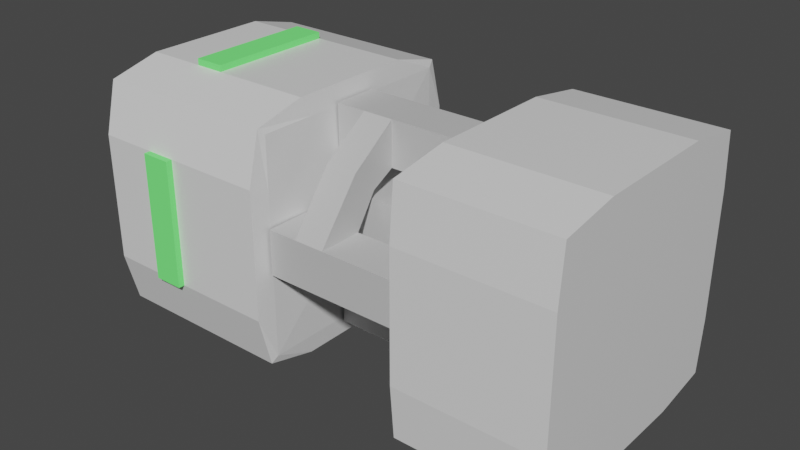 # Source: Drill.blend  (saved by Blender 2.92.15; exported with 4.5.12 LTS)
import bpy
from mathutils import Matrix  # noqa: F401  (used for matrix-valued properties, if any)

bpy.ops.wm.read_factory_settings(use_empty=True)
scene = bpy.context.scene
scene.name = 'Scene'

# ---- collections
col_collection = bpy.data.collections.new('Collection'); scene.collection.children.link(col_collection)

# ---- materials (node trees are filled in below, after node groups)
mat_drillbase = bpy.data.materials.new('DrillBase')
mat_drillbase.alpha_threshold = 0.0
mat_drillbase.use_transparent_shadow = False
mat_drillbase.line_color = (0.0, 0.0, 0.0, 1.0)
mat_drillconnectors = bpy.data.materials.new('DrillConnectors')
mat_drillconnectors.use_transparent_shadow = False
mat_drillindicator = bpy.data.materials.new('DrillIndicator')
mat_drillindicator.use_transparent_shadow = False

# ---- material node trees
mat_drillbase.use_nodes = True; mat_drillbase.node_tree.nodes.clear()
_N = mat_drillbase.node_tree.nodes; _L = mat_drillbase.node_tree.links
n0 = _N.new('ShaderNodeOutputMaterial'); n0.name = 'Material Output'; n0.location = (300, 300)
n1 = _N.new('ShaderNodeBsdfPrincipled'); n1.name = 'Principled BSDF'; n1.location = (10, 300)
n1.distribution = 'GGX'
n1.subsurface_method = 'BURLEY'
n1.inputs[2].default_value = 0.4
n1.inputs[3].default_value = 1.45
n1.inputs[27].default_value = (0.0, 0.0, 0.0, 1.0)
n1.inputs[28].default_value = 1.0
_L.new(n1.outputs[0], n0.inputs[0])
n0.is_active_output = True
mat_drillconnectors.use_nodes = True; mat_drillconnectors.node_tree.nodes.clear()
_N = mat_drillconnectors.node_tree.nodes; _L = mat_drillconnectors.node_tree.links
n0 = _N.new('ShaderNodeBsdfPrincipled'); n0.name = 'Principled BSDF'; n0.location = (10, 300)
n0.distribution = 'GGX'
n0.subsurface_method = 'BURLEY'
n0.inputs[0].default_value = (0.5815, 0.5815, 0.5815, 1.0)
n0.inputs[3].default_value = 1.45
n0.inputs[27].default_value = (0.0, 0.0, 0.0, 1.0)
n0.inputs[28].default_value = 1.0
n1 = _N.new('ShaderNodeOutputMaterial'); n1.name = 'Material Output'; n1.location = (300, 300)
_L.new(n0.outputs[0], n1.inputs[0])
n1.is_active_output = True
mat_drillindicator.use_nodes = True; mat_drillindicator.node_tree.nodes.clear()
_N = mat_drillindicator.node_tree.nodes; _L = mat_drillindicator.node_tree.links
n0 = _N.new('ShaderNodeBsdfPrincipled'); n0.name = 'Principled BSDF'; n0.location = (10, 300)
n0.distribution = 'GGX'
n0.subsurface_method = 'BURLEY'
n0.inputs[0].default_value = (0.126, 0.8, 0.1416, 1.0)
n0.inputs[3].default_value = 1.45
n0.inputs[27].default_value = (0.04914, 0.2266, 0.05357, 1.0)
n0.inputs[28].default_value = 1.0
n1 = _N.new('ShaderNodeOutputMaterial'); n1.name = 'Material Output'; n1.location = (300, 300)
_L.new(n0.outputs[0], n1.inputs[0])
n1.is_active_output = True

# ---- world
world_world = bpy.data.worlds.new('World'); scene.world = world_world
world_world.use_nodes = True; world_world.node_tree.nodes.clear()
_N = world_world.node_tree.nodes; _L = world_world.node_tree.links
n0 = _N.new('ShaderNodeOutputWorld'); n0.name = 'World Output'; n0.location = (300, 300)
n1 = _N.new('ShaderNodeBackground'); n1.name = 'Background'; n1.location = (10, 300)
n1.inputs[0].default_value = (0.05088, 0.05088, 0.05088, 1.0)
_L.new(n1.outputs[0], n0.inputs[0])
n0.is_active_output = True
world_world.color = (0.05088, 0.05088, 0.05088)
world_world.use_sun_shadow = False
world_world.sun_shadow_jitter_overblur = 0.0

# ---- meshes
me_cube = bpy.data.meshes.new('Cube')
me_cube.from_pydata([(-0.01359, -0.085, -0.085), (-0.01359, -0.085, 0.085), (-0.01359, 0.085, -0.085), (-0.01359, 0.085, 0.085), (-0.01519, 0.09005, -0.08983), (-0.01519, -0.09005, 0.08983), (-0.01519, -0.09005, -0.08983), (-0.01519, 0.09005, 0.08983), (0.1036, 0.09638, 0.09245), (0.1036, -0.09638, 0.09245), (0.1036, -0.09638, -0.09245), (0.1036, 0.09638, -0.09245), (-0.012, 0.035, -0.035), (-0.012, -0.035, -0.035), (-0.012, -0.035, 0.035), (-0.012, 0.035, 0.035), (0.1002, 0.035, 0.035), (0.1002, 0.035, -0.035), (0.1002, -0.035, 0.035), (0.1002, -0.035, -0.035), (0.2202, 0.09638, 0.09245), (0.2202, 0.09638, -0.09245), (0.2202, -0.09638, 0.09245), (0.2202, -0.09638, -0.09245), (-0.1632, 0.09005, 0.08983), (-0.1632, 0.09005, -0.08983), (-0.1632, -0.09005, 0.08983), (-0.1632, -0.09005, -0.08983), (-0.012, 0.0175, 0.0525), (-0.012, -0.0175, 0.0525), (-0.012, -0.0175, 0.0875), (-0.012, 0.0175, 0.0875), (0.1002, 0.0175, 0.0875), (0.1002, 0.0175, 0.0525), (0.1002, -0.0175, 0.0875), (0.1002, -0.0175, 0.0525), (-0.012, 0.0175, -0.0875), (-0.012, -0.0175, -0.0875), (-0.012, -0.0175, -0.0525), (-0.012, 0.0175, -0.0525), (0.1002, 0.0175, -0.0525), (0.1002, 0.0175, -0.0875), (0.1002, -0.0175, -0.0525), (0.1002, -0.0175, -0.0875), (-0.012, -0.0525, 0.0175), (-0.012, -0.0525, -0.0175), (-0.012, -0.0875, -0.0175), (-0.012, -0.0875, 0.0175), (0.1002, -0.0875, 0.0175), (0.1002, -0.0525, 0.0175), (0.1002, -0.0875, -0.0175), (0.1002, -0.0525, -0.0175), (-0.012, 0.0875, 0.0175), (-0.012, 0.0875, -0.0175), (-0.012, 0.0525, -0.0175), (-0.012, 0.0525, 0.0175), (0.1002, 0.0525, 0.0175), (0.1002, 0.0875, 0.0175), (0.1002, 0.0525, -0.0175), (0.1002, 0.0875, -0.0175), (-0.01359, -0.085, 0.0), (0.1002, -0.035, 0.0), (-0.01359, 0.085, 0.0), (-0.01519, -0.1, 0.0), (0.1036, 0.1, 0.0), (0.1036, -0.1, 0.0), (-0.012, -0.035, 0.0), (0.1002, 0.035, 0.0), (-0.012, 0.035, 0.0), (-0.01519, 0.1, 0.0), (0.2202, -0.1, 0.0), (-0.1632, -0.1, 0.0), (0.2202, 0.1, 0.0), (-0.1632, 0.1, 0.0), (0.1036, 0.0, -0.1), (-0.01359, 0.0, -0.085), (-0.01519, 0.0, -0.1), (0.1036, 0.0, 0.1), (-0.012, 0.0, 0.035), (0.1002, 0.0, -0.035), (0.1002, 0.0, 0.035), (-0.01359, 0.0, 0.085), (-0.012, 0.0, -0.035), (-0.01519, 0.0, 0.1), (0.2202, 0.0, 0.1), (0.2202, 0.0, -0.1), (-0.1632, 0.0, 0.1), (-0.1632, 0.0, -0.1), (0.2202, 0.0, 0.0), (-0.1632, 0.0, 0.0), (0.1036, -0.05, -0.1), (-0.01359, -0.0425, -0.085), (-0.01519, -0.05, -0.1), (0.1036, -0.05, 0.1), (-0.012, -0.0175, 0.035), (0.1002, -0.0175, -0.035), (0.1002, -0.0175, 0.035), (-0.01359, -0.0425, 0.085), (-0.012, -0.0175, -0.035), (-0.01519, -0.05, 0.1), (0.2202, -0.05, 0.1), (-0.1632, -0.05, -0.1), (0.2202, -0.05, 0.0), (0.2202, -0.05, -0.1), (-0.1632, -0.05, 0.1), (-0.1632, -0.05, 0.0), (-0.1632, -0.1, 0.05), (-0.01359, -0.085, 0.0425), (0.1002, -0.035, 0.0175), (-0.01359, 0.085, 0.0425), (-0.01519, -0.1, 0.05), (0.1036, 0.1, 0.05), (0.1036, -0.1, 0.05), (-0.012, -0.035, 0.0175), (0.1002, 0.035, 0.0175), (-0.012, 0.035, 0.0175), (-0.01519, 0.1, 0.05), (0.2202, -0.1, 0.05), (0.2202, 0.1, 0.05), (-0.1632, 0.1, 0.05), (0.2202, 0.0, 0.05), (-0.1632, 0.0, 0.05), (-0.1632, -0.05, 0.05), (0.2202, -0.05, 0.05), (0.2202, 0.05, -0.1), (-0.1632, 0.05, 0.1), (-0.1632, 0.05, 0.0), (0.1036, 0.05, -0.1), (-0.01359, 0.0425, -0.085), (-0.01519, 0.05, -0.1), (0.1036, 0.05, 0.1), (-0.012, 0.0175, 0.035), (0.1002, 0.0175, -0.035), (0.1002, 0.0175, 0.035), (-0.01359, 0.0425, 0.085), (-0.012, 0.0175, -0.035), (-0.01519, 0.05, 0.1), (0.2202, 0.05, 0.1), (-0.1632, 0.05, -0.1), (0.2202, 0.05, 0.0), (0.2202, 0.05, 0.05), (-0.1632, 0.05, 0.05), (-0.01359, -0.085, -0.0425), (0.1002, -0.035, -0.0175), (-0.01359, 0.085, -0.0425), (-0.01519, -0.1, -0.05), (0.1036, 0.1, -0.05), (0.1036, -0.1, -0.05), (-0.012, -0.035, -0.0175), (0.1002, 0.035, -0.0175), (-0.012, 0.035, -0.0175), (-0.01519, 0.1, -0.05), (0.2202, -0.1, -0.05), (0.2202, 0.1, -0.05), (-0.1632, 0.1, -0.05), (-0.1632, -0.1, -0.05), (-0.1632, 0.0, -0.05), (0.2202, 0.0, -0.05), (-0.1632, -0.05, -0.05), (0.2202, -0.05, -0.05), (0.2202, 0.05, -0.05), (-0.1632, 0.05, -0.05), (0.04942, 0.0175, 0.0875), (0.04942, 0.0175, 0.0525), (0.04942, -0.0175, 0.0875), (0.04942, -0.0175, 0.0525), (0.036, 0.0175, 0.0525), (0.036, -0.0175, 0.0875), (0.036, 0.0175, 0.0875), (0.036, -0.0175, 0.0525), (0.04942, -0.0875, 0.0175), (0.04942, -0.0525, 0.0175), (0.04942, -0.0875, -0.0175), (0.04942, -0.0525, -0.0175), (0.036, -0.0525, 0.0175), (0.036, -0.0875, -0.0175), (0.036, -0.0875, 0.0175), (0.036, -0.0525, -0.0175), (0.012, -0.0525, 0.0175), (0.012, -0.0875, -0.0175), (0.012, -0.0875, 0.0175), (0.012, -0.0525, -0.0175), (0.012, 0.0175, 0.0525), (0.012, -0.0175, 0.0875), (0.012, 0.0175, 0.0875), (0.012, -0.0175, 0.0525), (0.04942, 0.0525, 0.0175), (0.04942, 0.0875, 0.0175), (0.04942, 0.0525, -0.0175), (0.04942, 0.0875, -0.0175), (0.036, 0.0875, 0.0175), (0.036, 0.0525, -0.0175), (0.036, 0.0525, 0.0175), (0.036, 0.0875, -0.0175), (0.012, 0.0875, 0.0175), (0.012, 0.0525, -0.0175), (0.012, 0.0525, 0.0175), (0.012, 0.0875, -0.0175), (0.01153, -0.05455, 0.06128), (0.01153, -0.03637, 0.04309), (0.03647, -0.03637, 0.04309), (0.03647, -0.05455, 0.06128), (0.03647, 0.03637, 0.04309), (0.01153, 0.03637, 0.04309), (0.01153, 0.05455, 0.06128), (0.03647, 0.05455, 0.06128), (0.1619, -0.09638, 0.09245), (0.1619, 0.09638, -0.09245), (0.1619, -0.09638, -0.09245), (0.1619, 0.09638, 0.09245), (0.1619, 0.1, 0.0), (0.1619, -0.1, 0.0), (0.1619, 0.0, -0.1), (0.1619, 0.0, 0.1), (0.1619, -0.05, -0.1), (0.1619, -0.05, 0.1), (0.1619, 0.1, 0.05), (0.1619, -0.1, 0.05), (0.1619, 0.05, 0.1), (0.1619, 0.05, -0.1), (0.1619, -0.1, -0.05), (0.1619, 0.1, -0.05), (-0.06963, -0.09005, -0.08983), (-0.06963, 0.09005, 0.08983), (-0.06963, -0.09005, 0.08983), (-0.06963, 0.09005, -0.08983), (-0.06963, -0.1, 0.0), (-0.06963, 0.1, 0.0), (-0.06963, 0.0, 0.1), (-0.06963, 0.0, -0.1), (-0.06963, -0.05, 0.1), (-0.06963, -0.05, -0.1), (-0.06963, -0.1, 0.05), (-0.06963, 0.1, 0.05), (-0.06963, 0.05, -0.1), (-0.06963, 0.05, 0.1), (-0.06963, 0.1, -0.05), (-0.06963, -0.1, -0.05), (-0.1164, -0.09005, 0.08983), (-0.1164, 0.09005, -0.08983), (-0.1164, -0.1, 0.0), (-0.1164, 0.0, -0.1), (-0.1164, -0.05, -0.1), (-0.1164, -0.1, 0.05), (-0.1164, 0.05, -0.1), (-0.1164, -0.1, -0.05), (-0.1164, -0.09005, -0.08983), (-0.1164, 0.09005, 0.08983), (-0.1164, 0.1, 0.0), (-0.1164, 0.0, 0.1), (-0.1164, -0.05, 0.1), (-0.1164, 0.1, 0.05), (-0.1164, 0.05, 0.1), (-0.1164, 0.1, -0.05), (-0.09302, -0.09005, -0.08983), (-0.09302, 0.09005, 0.08983), (-0.09302, 0.1, 0.0), (-0.09302, 0.0, 0.1), (-0.09302, -0.05, 0.1), (-0.09302, 0.1, 0.05), (-0.09302, 0.05, 0.1), (-0.09302, 0.1, -0.05), (-0.09302, -0.09005, 0.08983), (-0.09302, 0.09005, -0.08983), (-0.09302, -0.1, 0.0), (-0.09302, 0.0, -0.1), (-0.09302, -0.05, -0.1), (-0.09302, -0.1, 0.05), (-0.09302, 0.05, -0.1), (-0.09302, -0.1, -0.05), (-0.1164, 0.0, 0.105), (-0.1164, -0.05, 0.105), (-0.1164, 0.05, 0.105), (-0.09302, 0.0, 0.105), (-0.09302, -0.05, 0.105), (-0.09302, 0.05, 0.105), (-0.09302, -0.105, 0.0), (-0.1164, -0.105, 0.0), (-0.09302, -0.105, 0.05), (-0.1164, -0.105, 0.05), (-0.09302, -0.105, -0.05), (-0.1164, -0.105, -0.05), (-0.1164, 0.105, 0.0), (-0.1164, 0.105, -0.05), (-0.1164, 0.105, 0.05), (-0.09302, 0.105, 0.0), (-0.09302, 0.105, 0.05), (-0.09302, 0.105, -0.05), (-0.09302, 0.0, -0.105), (-0.1164, 0.0, -0.105), (-0.09302, -0.05, -0.105), (-0.1164, -0.05, -0.105), (-0.09302, 0.05, -0.105), (-0.1164, 0.05, -0.105)], [], [(113, 14, 1, 107), (231, 92, 6, 222), (107, 1, 5, 110), (94, 97, 1, 14), (97, 99, 5, 1), (116, 7, 3, 109), (233, 223, 7, 116), (92, 91, 0, 6), (91, 98, 13, 0), (95, 90, 10, 19), (96, 94, 14, 18), (215, 93, 9, 206), (93, 96, 18, 9), (112, 9, 18, 108), (250, 104, 26, 238), (108, 18, 14, 113), (214, 103, 23, 208), (114, 16, 8, 111), (243, 238, 26, 106), (217, 206, 9, 112), (98, 95, 19, 13), (141, 125, 24, 119), (216, 209, 20, 118), (109, 3, 15, 115), (123, 100, 22, 117), (115, 15, 16, 114), (184, 31, 30, 183), (185, 183, 30, 29), (163, 33, 35, 165), (163, 162, 32, 33), (40, 39, 38, 42), (43, 42, 38, 37), (36, 41, 43, 37), (36, 39, 40, 41), (180, 47, 46, 179), (181, 179, 46, 45), (171, 49, 51, 173), (171, 170, 48, 49), (196, 55, 54, 195), (197, 195, 54, 53), (187, 57, 59, 189), (187, 186, 56, 57), (150, 68, 67, 149), (159, 102, 70, 152), (144, 62, 68, 150), (221, 210, 72, 153), (161, 126, 73, 154), (220, 211, 65, 147), (245, 240, 71, 155), (149, 67, 64, 146), (143, 61, 66, 148), (147, 65, 61, 143), (236, 227, 69, 151), (151, 69, 62, 144), (142, 60, 63, 145), (148, 66, 60, 142), (158, 105, 89, 156), (160, 139, 88, 157), (140, 137, 84, 120), (122, 104, 86, 121), (135, 132, 79, 82), (219, 124, 85, 212), (252, 125, 86, 249), (130, 133, 80, 77), (218, 130, 77, 213), (133, 131, 78, 80), (132, 127, 74, 79), (128, 135, 82, 75), (129, 128, 75, 76), (134, 136, 83, 81), (131, 134, 81, 78), (234, 129, 76, 229), (106, 26, 104, 122), (155, 71, 105, 158), (157, 88, 102, 159), (120, 84, 100, 123), (82, 79, 95, 98), (212, 85, 103, 214), (249, 86, 104, 250), (77, 80, 96, 93), (213, 77, 93, 215), (80, 78, 94, 96), (79, 74, 90, 95), (75, 82, 98, 91), (76, 75, 91, 92), (81, 83, 99, 97), (78, 81, 97, 94), (229, 76, 92, 231), (88, 120, 123, 102), (71, 106, 122, 105), (105, 122, 121, 89), (139, 140, 120, 88), (68, 115, 114, 67), (102, 123, 117, 70), (62, 109, 115, 68), (210, 216, 118, 72), (126, 141, 119, 73), (211, 217, 112, 65), (240, 243, 106, 71), (67, 114, 111, 64), (61, 108, 113, 66), (65, 112, 108, 61), (227, 233, 116, 69), (69, 116, 109, 62), (60, 107, 110, 63), (66, 113, 107, 60), (89, 121, 141, 126), (72, 118, 140, 139), (225, 4, 129, 234), (15, 3, 134, 131), (3, 7, 136, 134), (4, 2, 128, 129), (2, 12, 135, 128), (17, 11, 127, 132), (16, 15, 131, 133), (209, 8, 130, 218), (8, 16, 133, 130), (247, 24, 125, 252), (207, 21, 124, 219), (12, 17, 132, 135), (118, 20, 137, 140), (153, 72, 139, 160), (156, 89, 126, 161), (121, 86, 125, 141), (87, 156, 161, 138), (21, 153, 160, 124), (85, 157, 159, 103), (27, 155, 158, 101), (124, 160, 157, 85), (101, 158, 156, 87), (13, 148, 142, 0), (0, 142, 145, 6), (4, 151, 144, 2), (225, 236, 151, 4), (10, 147, 143, 19), (19, 143, 148, 13), (17, 149, 146, 11), (246, 245, 155, 27), (208, 220, 147, 10), (138, 161, 154, 25), (207, 221, 153, 21), (2, 144, 150, 12), (103, 159, 152, 23), (12, 150, 149, 17), (166, 168, 162, 163), (166, 163, 165, 169), (35, 34, 164, 165), (32, 162, 164, 34), (182, 166, 169, 185), (165, 164, 167, 169), (162, 168, 167, 164), (174, 176, 170, 171), (174, 171, 173, 177), (51, 50, 172, 173), (48, 170, 172, 50), (178, 174, 177, 181), (173, 172, 175, 177), (170, 176, 175, 172), (44, 47, 180, 178), (44, 178, 181, 45), (177, 175, 179, 181), (176, 180, 179, 175), (28, 31, 184, 182), (28, 182, 185, 29), (168, 184, 183, 167), (190, 192, 186, 187), (190, 187, 189, 193), (59, 58, 188, 189), (56, 186, 188, 58), (194, 190, 193, 197), (189, 188, 191, 193), (186, 192, 191, 188), (52, 55, 196, 194), (52, 194, 197, 53), (193, 191, 195, 197), (192, 196, 195, 191), (198, 183, 185, 199), (199, 200, 174, 178), (201, 198, 180, 176), (201, 200, 169, 167), (203, 196, 192, 202), (204, 194, 196, 203), (205, 202, 192, 190), (205, 190, 194, 204), (176, 174, 200, 201), (167, 183, 198, 201), (185, 169, 200, 199), (180, 198, 199, 178), (168, 205, 204, 184), (168, 166, 202, 205), (184, 204, 203, 182), (182, 203, 202, 166), (11, 146, 221, 207), (23, 152, 220, 208), (11, 207, 219, 127), (20, 209, 218, 137), (70, 117, 217, 211), (64, 111, 216, 210), (84, 213, 215, 100), (74, 212, 214, 90), (137, 218, 213, 84), (127, 219, 212, 74), (152, 70, 211, 220), (146, 64, 210, 221), (111, 8, 209, 216), (117, 22, 206, 217), (90, 214, 208, 10), (100, 215, 206, 22), (6, 145, 237, 222), (263, 261, 236, 225), (7, 223, 235, 136), (263, 225, 234, 268), (256, 259, 233, 227), (63, 110, 232, 226), (265, 229, 231, 266), (83, 228, 230, 99), (268, 234, 229, 265), (136, 235, 228, 83), (261, 256, 227, 236), (145, 63, 226, 237), (110, 5, 224, 232), (99, 230, 224, 5), (259, 255, 223, 233), (266, 231, 222, 254), (101, 242, 246, 27), (119, 24, 247, 251), (154, 73, 248, 253), (138, 244, 241, 87), (87, 241, 242, 101), (73, 119, 251, 248), (25, 239, 244, 138), (25, 154, 253, 239), (254, 269, 245, 246), (255, 247, 252, 260), (243, 240, 277, 279), (257, 260, 275, 273), (252, 249, 270, 272), (269, 264, 276, 280), (267, 262, 238, 243), (258, 250, 238, 262), (230, 258, 262, 224), (232, 224, 262, 267), (237, 226, 264, 269), (235, 260, 257, 228), (228, 257, 258, 230), (226, 232, 267, 264), (223, 255, 260, 235), (222, 237, 269, 254), (242, 266, 254, 246), (251, 247, 255, 259), (261, 253, 283, 287), (268, 265, 288, 292), (244, 268, 292, 293), (259, 256, 285, 286), (239, 263, 268, 244), (239, 253, 261, 263), (273, 270, 271, 274), (275, 272, 270, 273), (249, 250, 271, 270), (260, 252, 272, 275), (250, 258, 274, 271), (258, 257, 273, 274), (276, 278, 279, 277), (280, 276, 277, 281), (264, 267, 278, 276), (245, 269, 280, 281), (240, 245, 281, 277), (267, 243, 279, 278), (283, 282, 285, 287), (282, 284, 286, 285), (251, 259, 286, 284), (253, 248, 282, 283), (256, 261, 287, 285), (248, 251, 284, 282), (293, 292, 288, 289), (289, 288, 290, 291), (266, 242, 291, 290), (242, 241, 289, 291), (265, 266, 290, 288), (241, 244, 293, 289)])
me_cube.polygons.foreach_set('material_index', [0, 0, 0, 0, 0, 0, 0, 0, 0, 0, 1, 0, 0, 0, 0, 1, 0, 0, 0, 0, 1, 0, 0, 0, 0, 1, 1, 1, 1, 1, 1, 1, 1, 1, 1, 1, 1, 1, 1, 1, 1, 1, 1, 0, 0, 0, 0, 0, 0, 0, 1, 0, 0, 0, 0, 0, 0, 0, 0, 0, 1, 0, 0, 0, 0, 1, 0, 0, 0, 0, 0, 0, 0, 0, 0, 0, 1, 0, 0, 0, 0, 1, 0, 0, 0, 0, 0, 0, 0, 0, 0, 0, 1, 0, 0, 0, 0, 0, 0, 0, 1, 0, 0, 0, 0, 0, 0, 0, 0, 0, 0, 0, 0, 0, 1, 0, 0, 0, 0, 1, 0, 0, 0, 0, 0, 0, 0, 0, 0, 0, 0, 0, 0, 0, 0, 1, 0, 0, 0, 0, 0, 0, 0, 1, 1, 1, 1, 1, 1, 1, 1, 1, 1, 1, 1, 1, 1, 1, 1, 1, 1, 1, 1, 1, 1, 1, 1, 1, 1, 1, 1, 1, 1, 1, 1, 1, 1, 1, 1, 1, 1, 1, 1, 1, 1, 1, 1, 1, 1, 1, 1, 1, 0, 0, 0, 0, 0, 0, 0, 0, 0, 0, 0, 0, 0, 0, 0, 0, 0, 0, 0, 0, 0, 0, 0, 0, 0, 0, 0, 0, 0, 0, 0, 0, 0, 0, 0, 0, 0, 0, 0, 0, 0, 0, 2, 2, 2, 2, 0, 0, 0, 0, 0, 0, 0, 0, 0, 0, 0, 0, 2, 2, 2, 2, 0, 0, 2, 2, 2, 2, 2, 2, 2, 2, 2, 2, 2, 2, 2, 2, 2, 2, 2, 2, 2, 2, 2, 2, 2, 2])
_uv = me_cube.uv_layers.new(name='UVMap')
_uv.uv.foreach_set('vector', [0.5625, 0.63, 0.625, 0.63, 0.625, 0.6307, 0.5625, 0.6307, 0.4343, 0.4375, 0.4937, 0.4375, 0.4937, 0.5, 0.4343, 0.5, 0.5625, 0.6307, 0.625, 0.6307, 0.625, 0.6313, 0.5625, 0.6313, 0.505, 0.1875, 0.5057, 0.1875, 0.5057, 0.25, 0.505, 0.25, 0.5057, 0.1875, 0.5063, 0.1875, 0.5063, 0.25, 0.5057, 0.25, 0.3125, 0.6187, 0.375, 0.6187, 0.375, 0.6193, 0.3125, 0.6193, 0.3125, 0.5593, 0.375, 0.5593, 0.375, 0.6187, 0.3125, 0.6187, 0.4937, 0.4375, 0.4943, 0.4375, 0.4943, 0.5, 0.4937, 0.5, 0.4943, 0.4375, 0.495, 0.4375, 0.495, 0.5, 0.4943, 0.5, 0.575, 0.4375, 0.5764, 0.4375, 0.5764, 0.5, 0.575, 0.5, 0.425, 0.1875, 0.505, 0.1875, 0.505, 0.25, 0.425, 0.25, 0.3993, 0.1875, 0.4236, 0.1875, 0.4236, 0.25, 0.3993, 0.25, 0.4236, 0.1875, 0.425, 0.1875, 0.425, 0.25, 0.4236, 0.25, 0.5625, 0.5486, 0.625, 0.5486, 0.625, 0.55, 0.5625, 0.55, 0.5953, 0.1875, 0.625, 0.1875, 0.625, 0.25, 0.5953, 0.25, 0.5625, 0.55, 0.625, 0.55, 0.625, 0.63, 0.5625, 0.63, 0.6007, 0.4375, 0.625, 0.4375, 0.625, 0.5, 0.6007, 0.5, 0.3125, 0.7, 0.375, 0.7, 0.375, 0.7014, 0.3125, 0.7014, 0.5625, 0.7203, 0.625, 0.7203, 0.625, 0.75, 0.5625, 0.75, 0.5625, 0.5243, 0.625, 0.5243, 0.625, 0.5486, 0.5625, 0.5486, 0.495, 0.4375, 0.575, 0.4375, 0.575, 0.5, 0.495, 0.5, 0.5625, 0.9375, 0.625, 0.9375, 0.625, 1.0, 0.5625, 1.0, 0.3125, 0.7257, 0.375, 0.7257, 0.375, 0.75, 0.3125, 0.75, 0.3125, 0.6193, 0.375, 0.6193, 0.375, 0.62, 0.3125, 0.62, 0.8125, 0.6875, 0.875, 0.6875, 0.875, 0.75, 0.8125, 0.75, 0.3125, 0.62, 0.375, 0.62, 0.375, 0.7, 0.3125, 0.7, 0.495, 0.0, 0.505, 0.0, 0.505, 0.25, 0.495, 0.25, 0.375, 0.62, 0.625, 0.62, 0.625, 0.63, 0.375, 0.63, 0.535, 0.25, 0.575, 0.25, 0.575, 0.5, 0.535, 0.5, 0.125, 0.66, 0.375, 0.66, 0.375, 0.7, 0.125, 0.7, 0.425, 0.0, 0.505, 0.0, 0.505, 0.25, 0.425, 0.25, 0.375, 0.55, 0.625, 0.55, 0.625, 0.63, 0.375, 0.63, 0.495, 0.25, 0.575, 0.25, 0.575, 0.5, 0.495, 0.5, 0.125, 0.62, 0.375, 0.62, 0.375, 0.7, 0.125, 0.7, 0.495, 0.0, 0.505, 0.0, 0.505, 0.25, 0.495, 0.25, 0.375, 0.62, 0.625, 0.62, 0.625, 0.63, 0.375, 0.63, 0.535, 0.25, 0.575, 0.25, 0.575, 0.5, 0.535, 0.5, 0.125, 0.66, 0.375, 0.66, 0.375, 0.7, 0.125, 0.7, 0.495, 0.0, 0.505, 0.0, 0.505, 0.25, 0.495, 0.25, 0.375, 0.62, 0.625, 0.62, 0.625, 0.63, 0.375, 0.63, 0.535, 0.25, 0.575, 0.25, 0.575, 0.5, 0.535, 0.5, 0.125, 0.66, 0.375, 0.66, 0.375, 0.7, 0.125, 0.7, 0.1875, 0.62, 0.25, 0.62, 0.25, 0.7, 0.1875, 0.7, 0.6875, 0.6875, 0.75, 0.6875, 0.75, 0.75, 0.6875, 0.75, 0.1875, 0.6193, 0.25, 0.6193, 0.25, 0.62, 0.1875, 0.62, 0.1875, 0.7257, 0.25, 0.7257, 0.25, 0.75, 0.1875, 0.75, 0.4375, 0.9375, 0.5, 0.9375, 0.5, 1.0, 0.4375, 1.0, 0.4375, 0.5243, 0.5, 0.5243, 0.5, 0.5486, 0.4375, 0.5486, 0.4375, 0.7203, 0.5, 0.7203, 0.5, 0.75, 0.4375, 0.75, 0.1875, 0.7, 0.25, 0.7, 0.25, 0.7014, 0.1875, 0.7014, 0.4375, 0.55, 0.5, 0.55, 0.5, 0.63, 0.4375, 0.63, 0.4375, 0.5486, 0.5, 0.5486, 0.5, 0.55, 0.4375, 0.55, 0.1875, 0.5593, 0.25, 0.5593, 0.25, 0.6187, 0.1875, 0.6187, 0.1875, 0.6187, 0.25, 0.6187, 0.25, 0.6193, 0.1875, 0.6193, 0.4375, 0.6307, 0.5, 0.6307, 0.5, 0.6313, 0.4375, 0.6313, 0.4375, 0.63, 0.5, 0.63, 0.5, 0.6307, 0.4375, 0.6307, 0.4375, 0.8125, 0.5, 0.8125, 0.5, 0.875, 0.4375, 0.875, 0.6875, 0.5625, 0.75, 0.5625, 0.75, 0.625, 0.6875, 0.625, 0.8125, 0.5625, 0.875, 0.5625, 0.875, 0.625, 0.8125, 0.625, 0.5625, 0.8125, 0.625, 0.8125, 0.625, 0.875, 0.5625, 0.875, 0.495, 0.3125, 0.575, 0.3125, 0.575, 0.375, 0.495, 0.375, 0.6007, 0.3125, 0.625, 0.3125, 0.625, 0.375, 0.6007, 0.375, 0.5953, 0.0625, 0.625, 0.0625, 0.625, 0.125, 0.5953, 0.125, 0.4236, 0.0625, 0.425, 0.0625, 0.425, 0.125, 0.4236, 0.125, 0.3993, 0.0625, 0.4236, 0.0625, 0.4236, 0.125, 0.3993, 0.125, 0.425, 0.0625, 0.505, 0.0625, 0.505, 0.125, 0.425, 0.125, 0.575, 0.3125, 0.5764, 0.3125, 0.5764, 0.375, 0.575, 0.375, 0.4943, 0.3125, 0.495, 0.3125, 0.495, 0.375, 0.4943, 0.375, 0.4937, 0.3125, 0.4943, 0.3125, 0.4943, 0.375, 0.4937, 0.375, 0.5057, 0.0625, 0.5063, 0.0625, 0.5063, 0.125, 0.5057, 0.125, 0.505, 0.0625, 0.5057, 0.0625, 0.5057, 0.125, 0.505, 0.125, 0.4343, 0.3125, 0.4937, 0.3125, 0.4937, 0.375, 0.4343, 0.375, 0.5625, 0.75, 0.625, 0.75, 0.625, 0.8125, 0.5625, 0.8125, 0.4375, 0.75, 0.5, 0.75, 0.5, 0.8125, 0.4375, 0.8125, 0.6875, 0.625, 0.75, 0.625, 0.75, 0.6875, 0.6875, 0.6875, 0.8125, 0.625, 0.875, 0.625, 0.875, 0.6875, 0.8125, 0.6875, 0.495, 0.375, 0.575, 0.375, 0.575, 0.4375, 0.495, 0.4375, 0.6007, 0.375, 0.625, 0.375, 0.625, 0.4375, 0.6007, 0.4375, 0.5953, 0.125, 0.625, 0.125, 0.625, 0.1875, 0.5953, 0.1875, 0.4236, 0.125, 0.425, 0.125, 0.425, 0.1875, 0.4236, 0.1875, 0.3993, 0.125, 0.4236, 0.125, 0.4236, 0.1875, 0.3993, 0.1875, 0.425, 0.125, 0.505, 0.125, 0.505, 0.1875, 0.425, 0.1875, 0.575, 0.375, 0.5764, 0.375, 0.5764, 0.4375, 0.575, 0.4375, 0.4943, 0.375, 0.495, 0.375, 0.495, 0.4375, 0.4943, 0.4375, 0.4937, 0.375, 0.4943, 0.375, 0.4943, 0.4375, 0.4937, 0.4375, 0.5057, 0.125, 0.5063, 0.125, 0.5063, 0.1875, 0.5057, 0.1875, 0.505, 0.125, 0.5057, 0.125, 0.5057, 0.1875, 0.505, 0.1875, 0.4343, 0.375, 0.4937, 0.375, 0.4937, 0.4375, 0.4343, 0.4375, 0.75, 0.625, 0.8125, 0.625, 0.8125, 0.6875, 0.75, 0.6875, 0.5, 0.75, 0.5625, 0.75, 0.5625, 0.8125, 0.5, 0.8125, 0.5, 0.8125, 0.5625, 0.8125, 0.5625, 0.875, 0.5, 0.875, 0.75, 0.5625, 0.8125, 0.5625, 0.8125, 0.625, 0.75, 0.625, 0.25, 0.62, 0.3125, 0.62, 0.3125, 0.7, 0.25, 0.7, 0.75, 0.6875, 0.8125, 0.6875, 0.8125, 0.75, 0.75, 0.75, 0.25, 0.6193, 0.3125, 0.6193, 0.3125, 0.62, 0.25, 0.62, 0.25, 0.7257, 0.3125, 0.7257, 0.3125, 0.75, 0.25, 0.75, 0.5, 0.9375, 0.5625, 0.9375, 0.5625, 1.0, 0.5, 1.0, 0.5, 0.5243, 0.5625, 0.5243, 0.5625, 0.5486, 0.5, 0.5486, 0.5, 0.7203, 0.5625, 0.7203, 0.5625, 0.75, 0.5, 0.75, 0.25, 0.7, 0.3125, 0.7, 0.3125, 0.7014, 0.25, 0.7014, 0.5, 0.55, 0.5625, 0.55, 0.5625, 0.63, 0.5, 0.63, 0.5, 0.5486, 0.5625, 0.5486, 0.5625, 0.55, 0.5, 0.55, 0.25, 0.5593, 0.3125, 0.5593, 0.3125, 0.6187, 0.25, 0.6187, 0.25, 0.6187, 0.3125, 0.6187, 0.3125, 0.6193, 0.25, 0.6193, 0.5, 0.6307, 0.5625, 0.6307, 0.5625, 0.6313, 0.5, 0.6313, 0.5, 0.63, 0.5625, 0.63, 0.5625, 0.6307, 0.5, 0.6307, 0.5, 0.875, 0.5625, 0.875, 0.5625, 0.9375, 0.5, 0.9375, 0.75, 0.5, 0.8125, 0.5, 0.8125, 0.5625, 0.75, 0.5625, 0.4343, 0.25, 0.4937, 0.25, 0.4937, 0.3125, 0.4343, 0.3125, 0.505, 0.0, 0.5057, 0.0, 0.5057, 0.0625, 0.505, 0.0625, 0.5057, 0.0, 0.5063, 0.0, 0.5063, 0.0625, 0.5057, 0.0625, 0.4937, 0.25, 0.4943, 0.25, 0.4943, 0.3125, 0.4937, 0.3125, 0.4943, 0.25, 0.495, 0.25, 0.495, 0.3125, 0.4943, 0.3125, 0.575, 0.25, 0.5764, 0.25, 0.5764, 0.3125, 0.575, 0.3125, 0.425, 0.0, 0.505, 0.0, 0.505, 0.0625, 0.425, 0.0625, 0.3993, 0.0, 0.4236, 0.0, 0.4236, 0.0625, 0.3993, 0.0625, 0.4236, 0.0, 0.425, 0.0, 0.425, 0.0625, 0.4236, 0.0625, 0.5953, 0.0, 0.625, 0.0, 0.625, 0.0625, 0.5953, 0.0625, 0.6007, 0.25, 0.625, 0.25, 0.625, 0.3125, 0.6007, 0.3125, 0.495, 0.25, 0.575, 0.25, 0.575, 0.3125, 0.495, 0.3125, 0.8125, 0.5, 0.875, 0.5, 0.875, 0.5625, 0.8125, 0.5625, 0.6875, 0.5, 0.75, 0.5, 0.75, 0.5625, 0.6875, 0.5625, 0.4375, 0.875, 0.5, 0.875, 0.5, 0.9375, 0.4375, 0.9375, 0.5625, 0.875, 0.625, 0.875, 0.625, 0.9375, 0.5625, 0.9375, 0.375, 0.875, 0.4375, 0.875, 0.4375, 0.9375, 0.375, 0.9375, 0.625, 0.5, 0.6875, 0.5, 0.6875, 0.5625, 0.625, 0.5625, 0.625, 0.625, 0.6875, 0.625, 0.6875, 0.6875, 0.625, 0.6875, 0.375, 0.75, 0.4375, 0.75, 0.4375, 0.8125, 0.375, 0.8125, 0.625, 0.5625, 0.6875, 0.5625, 0.6875, 0.625, 0.625, 0.625, 0.375, 0.8125, 0.4375, 0.8125, 0.4375, 0.875, 0.375, 0.875, 0.375, 0.63, 0.4375, 0.63, 0.4375, 0.6307, 0.375, 0.6307, 0.375, 0.6307, 0.4375, 0.6307, 0.4375, 0.6313, 0.375, 0.6313, 0.125, 0.6187, 0.1875, 0.6187, 0.1875, 0.6193, 0.125, 0.6193, 0.125, 0.5593, 0.1875, 0.5593, 0.1875, 0.6187, 0.125, 0.6187, 0.375, 0.5486, 0.4375, 0.5486, 0.4375, 0.55, 0.375, 0.55, 0.375, 0.55, 0.4375, 0.55, 0.4375, 0.63, 0.375, 0.63, 0.125, 0.7, 0.1875, 0.7, 0.1875, 0.7014, 0.125, 0.7014, 0.375, 0.7203, 0.4375, 0.7203, 0.4375, 0.75, 0.375, 0.75, 0.375, 0.5243, 0.4375, 0.5243, 0.4375, 0.5486, 0.375, 0.5486, 0.375, 0.9375, 0.4375, 0.9375, 0.4375, 1.0, 0.375, 1.0, 0.125, 0.7257, 0.1875, 0.7257, 0.1875, 0.75, 0.125, 0.75, 0.125, 0.6193, 0.1875, 0.6193, 0.1875, 0.62, 0.125, 0.62, 0.625, 0.6875, 0.6875, 0.6875, 0.6875, 0.75, 0.625, 0.75, 0.125, 0.62, 0.1875, 0.62, 0.1875, 0.7, 0.125, 0.7, 0.125, 0.64, 0.375, 0.64, 0.375, 0.66, 0.125, 0.66, 0.515, 0.25, 0.535, 0.25, 0.535, 0.5, 0.515, 0.5, 0.375, 0.55, 0.625, 0.55, 0.625, 0.59, 0.375, 0.59, 0.425, 0.0, 0.465, 0.0, 0.465, 0.25, 0.425, 0.25, 0.505, 0.25, 0.515, 0.25, 0.515, 0.5, 0.505, 0.5, 0.375, 0.59, 0.625, 0.59, 0.625, 0.61, 0.375, 0.61, 0.465, 0.0, 0.485, 0.0, 0.485, 0.25, 0.465, 0.25, 0.125, 0.64, 0.375, 0.64, 0.375, 0.66, 0.125, 0.66, 0.515, 0.25, 0.535, 0.25, 0.535, 0.5, 0.515, 0.5, 0.375, 0.55, 0.625, 0.55, 0.625, 0.59, 0.375, 0.59, 0.425, 0.0, 0.465, 0.0, 0.465, 0.25, 0.425, 0.25, 0.505, 0.25, 0.515, 0.25, 0.515, 0.5, 0.505, 0.5, 0.375, 0.59, 0.625, 0.59, 0.625, 0.61, 0.375, 0.61, 0.465, 0.0, 0.485, 0.0, 0.485, 0.25, 0.465, 0.25, 0.125, 0.62, 0.375, 0.62, 0.375, 0.63, 0.125, 0.63, 0.495, 0.25, 0.505, 0.25, 0.505, 0.5, 0.495, 0.5, 0.375, 0.61, 0.625, 0.61, 0.625, 0.62, 0.375, 0.62, 0.485, 0.0, 0.495, 0.0, 0.495, 0.25, 0.485, 0.25, 0.125, 0.62, 0.375, 0.62, 0.375, 0.63, 0.125, 0.63, 0.495, 0.25, 0.505, 0.25, 0.505, 0.5, 0.495, 0.5, 0.485, 0.0, 0.495, 0.0, 0.495, 0.25, 0.485, 0.25, 0.125, 0.64, 0.375, 0.64, 0.375, 0.66, 0.125, 0.66, 0.515, 0.25, 0.535, 0.25, 0.535, 0.5, 0.515, 0.5, 0.375, 0.55, 0.625, 0.55, 0.625, 0.59, 0.375, 0.59, 0.425, 0.0, 0.465, 0.0, 0.465, 0.25, 0.425, 0.25, 0.505, 0.25, 0.515, 0.25, 0.515, 0.5, 0.505, 0.5, 0.375, 0.59, 0.625, 0.59, 0.625, 0.61, 0.375, 0.61, 0.465, 0.0, 0.485, 0.0, 0.485, 0.25, 0.465, 0.25, 0.125, 0.62, 0.375, 0.62, 0.375, 0.63, 0.125, 0.63, 0.495, 0.25, 0.505, 0.25, 0.505, 0.5, 0.495, 0.5, 0.375, 0.61, 0.625, 0.61, 0.625, 0.62, 0.375, 0.62, 0.485, 0.0, 0.495, 0.0, 0.495, 0.25, 0.485, 0.25, 0.5, 0.625, 0.625, 0.62, 0.375, 0.62, 0.25, 0.625, 0.25, 0.625, 0.515, 0.375, 0.515, 0.25, 0.125, 0.63, 0.5, 0.625, 0.5, 0.625, 0.375, 0.63, 0.375, 0.64, 0.5, 0.625, 0.445, 0.43, 0.375, 0.61, 0.625, 0.61, 0.44, 0.44, 0.375, 0.63, 0.375, 0.64, 0.445, 0.445, 0.25, 0.63, 0.125, 0.63, 0.375, 0.63, 0.44, 0.44, 0.25, 0.64, 0.445, 0.445, 0.375, 0.64, 0.125, 0.64, 0.445, 0.445, 0.515, 0.25, 0.125, 0.63, 0.25, 0.63, 0.375, 0.64, 0.515, 0.25, 0.445, 0.43, 0.5, 0.625, 0.625, 0.61, 0.625, 0.62, 0.5, 0.625, 0.5, 0.625, 0.375, 0.62, 0.515, 0.5, 0.515, 0.375, 0.25, 0.625, 0.375, 0.63, 0.5, 0.625, 0.25, 0.625, 0.125, 0.63, 0.375, 0.64, 0.445, 0.445, 0.25, 0.63, 0.375, 0.63, 0.375, 0.64, 0.515, 0.25, 0.445, 0.445, 0.25, 0.64, 0.375, 0.63, 0.25, 0.63, 0.44, 0.44, 0.505, 0.25, 0.505, 0.25, 0.44, 0.44, 0.445, 0.445, 0.515, 0.25, 0.125, 0.7014, 0.1875, 0.7014, 0.1875, 0.7257, 0.125, 0.7257, 0.375, 0.5, 0.4375, 0.5, 0.4375, 0.5243, 0.375, 0.5243, 0.5764, 0.25, 0.6007, 0.25, 0.6007, 0.3125, 0.5764, 0.3125, 0.375, 0.0, 0.3993, 0.0, 0.3993, 0.0625, 0.375, 0.0625, 0.5, 0.5, 0.5625, 0.5, 0.5625, 0.5243, 0.5, 0.5243, 0.25, 0.7014, 0.3125, 0.7014, 0.3125, 0.7257, 0.25, 0.7257, 0.375, 0.125, 0.3993, 0.125, 0.3993, 0.1875, 0.375, 0.1875, 0.5764, 0.375, 0.6007, 0.375, 0.6007, 0.4375, 0.5764, 0.4375, 0.375, 0.0625, 0.3993, 0.0625, 0.3993, 0.125, 0.375, 0.125, 0.5764, 0.3125, 0.6007, 0.3125, 0.6007, 0.375, 0.5764, 0.375, 0.4375, 0.5, 0.5, 0.5, 0.5, 0.5243, 0.4375, 0.5243, 0.1875, 0.7014, 0.25, 0.7014, 0.25, 0.7257, 0.1875, 0.7257, 0.3125, 0.7014, 0.375, 0.7014, 0.375, 0.7257, 0.3125, 0.7257, 0.5625, 0.5, 0.625, 0.5, 0.625, 0.5243, 0.5625, 0.5243, 0.5764, 0.4375, 0.6007, 0.4375, 0.6007, 0.5, 0.5764, 0.5, 0.375, 0.1875, 0.3993, 0.1875, 0.3993, 0.25, 0.375, 0.25, 0.375, 0.6313, 0.4375, 0.6313, 0.4375, 0.6907, 0.375, 0.6907, 0.125, 0.5445, 0.1875, 0.5445, 0.1875, 0.5593, 0.125, 0.5593, 0.5063, 0.0, 0.5657, 0.0, 0.5657, 0.0625, 0.5063, 0.0625, 0.4195, 0.25, 0.4343, 0.25, 0.4343, 0.3125, 0.4195, 0.3125, 0.25, 0.5445, 0.3125, 0.5445, 0.3125, 0.5593, 0.25, 0.5593, 0.5, 0.6313, 0.5625, 0.6313, 0.5625, 0.6907, 0.5, 0.6907, 0.4195, 0.375, 0.4343, 0.375, 0.4343, 0.4375, 0.4195, 0.4375, 0.5063, 0.125, 0.5657, 0.125, 0.5657, 0.1875, 0.5063, 0.1875, 0.4195, 0.3125, 0.4343, 0.3125, 0.4343, 0.375, 0.4195, 0.375, 0.5063, 0.0625, 0.5657, 0.0625, 0.5657, 0.125, 0.5063, 0.125, 0.1875, 0.5445, 0.25, 0.5445, 0.25, 0.5593, 0.1875, 0.5593, 0.4375, 0.6313, 0.5, 0.6313, 0.5, 0.6907, 0.4375, 0.6907, 0.5625, 0.6313, 0.625, 0.6313, 0.625, 0.6907, 0.5625, 0.6907, 0.5063, 0.1875, 0.5657, 0.1875, 0.5657, 0.25, 0.5063, 0.25, 0.3125, 0.5445, 0.375, 0.5445, 0.375, 0.5593, 0.3125, 0.5593, 0.4195, 0.4375, 0.4343, 0.4375, 0.4343, 0.5, 0.4195, 0.5, 0.375, 0.4375, 0.4047, 0.4375, 0.4047, 0.5, 0.375, 0.5, 0.3125, 0.5, 0.375, 0.5, 0.375, 0.5297, 0.3125, 0.5297, 0.1875, 0.5, 0.25, 0.5, 0.25, 0.5297, 0.1875, 0.5297, 0.375, 0.3125, 0.4047, 0.3125, 0.4047, 0.375, 0.375, 0.375, 0.375, 0.375, 0.4047, 0.375, 0.4047, 0.4375, 0.375, 0.4375, 0.25, 0.5, 0.3125, 0.5, 0.3125, 0.5297, 0.25, 0.5297, 0.375, 0.25, 0.4047, 0.25, 0.4047, 0.3125, 0.375, 0.3125, 0.125, 0.5, 0.1875, 0.5, 0.1875, 0.5297, 0.125, 0.5297, 0.375, 0.7055, 0.4375, 0.7055, 0.4375, 0.7203, 0.375, 0.7203, 0.5805, 0.0, 0.5953, 0.0, 0.5953, 0.0625, 0.5805, 0.0625, 0.5625, 0.7203, 0.5, 0.7203, 0.5, 0.7203, 0.5625, 0.7203, 0.5805, 0.125, 0.5805, 0.0625, 0.5805, 0.0625, 0.5805, 0.125, 0.5953, 0.0625, 0.5953, 0.125, 0.5953, 0.125, 0.5953, 0.0625, 0.4375, 0.7055, 0.5, 0.7055, 0.5, 0.7055, 0.4375, 0.7055, 0.5625, 0.7055, 0.625, 0.7055, 0.625, 0.7203, 0.5625, 0.7203, 0.5805, 0.1875, 0.5953, 0.1875, 0.5953, 0.25, 0.5805, 0.25, 0.5657, 0.1875, 0.5805, 0.1875, 0.5805, 0.25, 0.5657, 0.25, 0.5625, 0.6907, 0.625, 0.6907, 0.625, 0.7055, 0.5625, 0.7055, 0.4375, 0.6907, 0.5, 0.6907, 0.5, 0.7055, 0.4375, 0.7055, 0.5657, 0.0625, 0.5805, 0.0625, 0.5805, 0.125, 0.5657, 0.125, 0.5657, 0.125, 0.5805, 0.125, 0.5805, 0.1875, 0.5657, 0.1875, 0.5, 0.6907, 0.5625, 0.6907, 0.5625, 0.7055, 0.5, 0.7055, 0.5657, 0.0, 0.5805, 0.0, 0.5805, 0.0625, 0.5657, 0.0625, 0.375, 0.6907, 0.4375, 0.6907, 0.4375, 0.7055, 0.375, 0.7055, 0.4047, 0.4375, 0.4195, 0.4375, 0.4195, 0.5, 0.4047, 0.5, 0.3125, 0.5297, 0.375, 0.5297, 0.375, 0.5445, 0.3125, 0.5445, 0.1875, 0.5445, 0.1875, 0.5297, 0.1875, 0.5297, 0.1875, 0.5445, 0.4195, 0.3125, 0.4195, 0.375, 0.4195, 0.375, 0.4195, 0.3125, 0.4047, 0.3125, 0.4195, 0.3125, 0.4195, 0.3125, 0.4047, 0.3125, 0.3125, 0.5445, 0.25, 0.5445, 0.25, 0.5445, 0.3125, 0.5445, 0.4047, 0.25, 0.4195, 0.25, 0.4195, 0.3125, 0.4047, 0.3125, 0.125, 0.5297, 0.1875, 0.5297, 0.1875, 0.5445, 0.125, 0.5445, 0.5805, 0.125, 0.5953, 0.125, 0.5953, 0.1875, 0.5805, 0.1875, 0.5805, 0.0625, 0.5953, 0.0625, 0.5953, 0.125, 0.5805, 0.125, 0.5953, 0.125, 0.5953, 0.1875, 0.5953, 0.1875, 0.5953, 0.125, 0.5805, 0.0625, 0.5953, 0.0625, 0.5953, 0.0625, 0.5805, 0.0625, 0.5953, 0.1875, 0.5805, 0.1875, 0.5805, 0.1875, 0.5953, 0.1875, 0.5805, 0.1875, 0.5805, 0.125, 0.5805, 0.125, 0.5805, 0.1875, 0.5, 0.7055, 0.5625, 0.7055, 0.5625, 0.7203, 0.5, 0.7203, 0.4375, 0.7055, 0.5, 0.7055, 0.5, 0.7203, 0.4375, 0.7203, 0.5, 0.7055, 0.5625, 0.7055, 0.5625, 0.7055, 0.5, 0.7055, 0.4375, 0.7203, 0.4375, 0.7055, 0.4375, 0.7055, 0.4375, 0.7203, 0.5, 0.7203, 0.4375, 0.7203, 0.4375, 0.7203, 0.5, 0.7203, 0.5625, 0.7055, 0.5625, 0.7203, 0.5625, 0.7203, 0.5625, 0.7055, 0.1875, 0.5297, 0.25, 0.5297, 0.25, 0.5445, 0.1875, 0.5445, 0.25, 0.5297, 0.3125, 0.5297, 0.3125, 0.5445, 0.25, 0.5445, 0.3125, 0.5297, 0.3125, 0.5445, 0.3125, 0.5445, 0.3125, 0.5297, 0.1875, 0.5297, 0.25, 0.5297, 0.25, 0.5297, 0.1875, 0.5297, 0.25, 0.5445, 0.1875, 0.5445, 0.1875, 0.5445, 0.25, 0.5445, 0.25, 0.5297, 0.3125, 0.5297, 0.3125, 0.5297, 0.25, 0.5297, 0.4047, 0.3125, 0.4195, 0.3125, 0.4195, 0.375, 0.4047, 0.375, 0.4047, 0.375, 0.4195, 0.375, 0.4195, 0.4375, 0.4047, 0.4375, 0.4195, 0.4375, 0.4047, 0.4375, 0.4047, 0.4375, 0.4195, 0.4375, 0.4047, 0.4375, 0.4047, 0.375, 0.4047, 0.375, 0.4047, 0.4375, 0.4195, 0.375, 0.4195, 0.4375, 0.4195, 0.4375, 0.4195, 0.375, 0.4047, 0.375, 0.4047, 0.3125, 0.4047, 0.3125, 0.4047, 0.375])
me_cube.materials.append(mat_drillbase)
me_cube.materials.append(mat_drillconnectors)
me_cube.materials.append(mat_drillindicator)
me_cube.use_remesh_preserve_volume = False
me_cube.use_remesh_preserve_attributes = False
me_cube.use_mirror_vertex_groups = False
me_cube.update()

# ---- objects
ob_drill = bpy.data.objects.new('Drill', me_cube)

# ---- transforms, parenting, visibility, modifiers, constraints
ob_drill.location = (0.0, 0.0, 0.0)
ob_drill.lock_rotations_4d = False
ob_drill.empty_display_type = 'ARROWS'
ob_drill.lineart.crease_threshold = 0.0

# ---- collection membership
col_collection.objects.link(ob_drill)

# ---- scene / render settings (as saved in the file)
scene.frame_start = 1; scene.frame_end = 250; scene.frame_set(52)
scene.render.engine = 'BLENDER_EEVEE_NEXT'
scene.cycles.use_denoising = False
scene.cycles.samples = 128
scene.cycles.sampling_pattern = 'TABULATED_SOBOL'
scene.cycles.use_adaptive_sampling = False
scene.cycles.use_light_tree = False
scene.view_settings.view_transform = 'Filmic'
bpy.context.view_layer.update()

# ---- added for rendering (the .blend has no active camera and no usable light): camera, sun
cam_auto = bpy.data.cameras.new('AutoCamera')
cam_auto.lens = 50.0
cam_auto.sensor_width = 36.0
cam_auto.clip_end = 1000.0
ob_auto_camera = bpy.data.objects.new('AutoCamera', cam_auto)
scene.collection.objects.link(ob_auto_camera)
ob_auto_camera.location = (0.477243, -0.538477, 0.358984)
ob_auto_camera.rotation_euler = (1.09748, -7.21219e-08, 0.694738)
scene.camera = ob_auto_camera
light_auto_sun = bpy.data.lights.new('AutoSun', 'SUN')
light_auto_sun.energy = 3.0
light_auto_sun.angle = 0.0523599
ob_auto_sun = bpy.data.objects.new('AutoSun', light_auto_sun)
scene.collection.objects.link(ob_auto_sun)
ob_auto_sun.rotation_euler = (0.872665, 0.174533, 0.523599)
bpy.context.view_layer.update()
